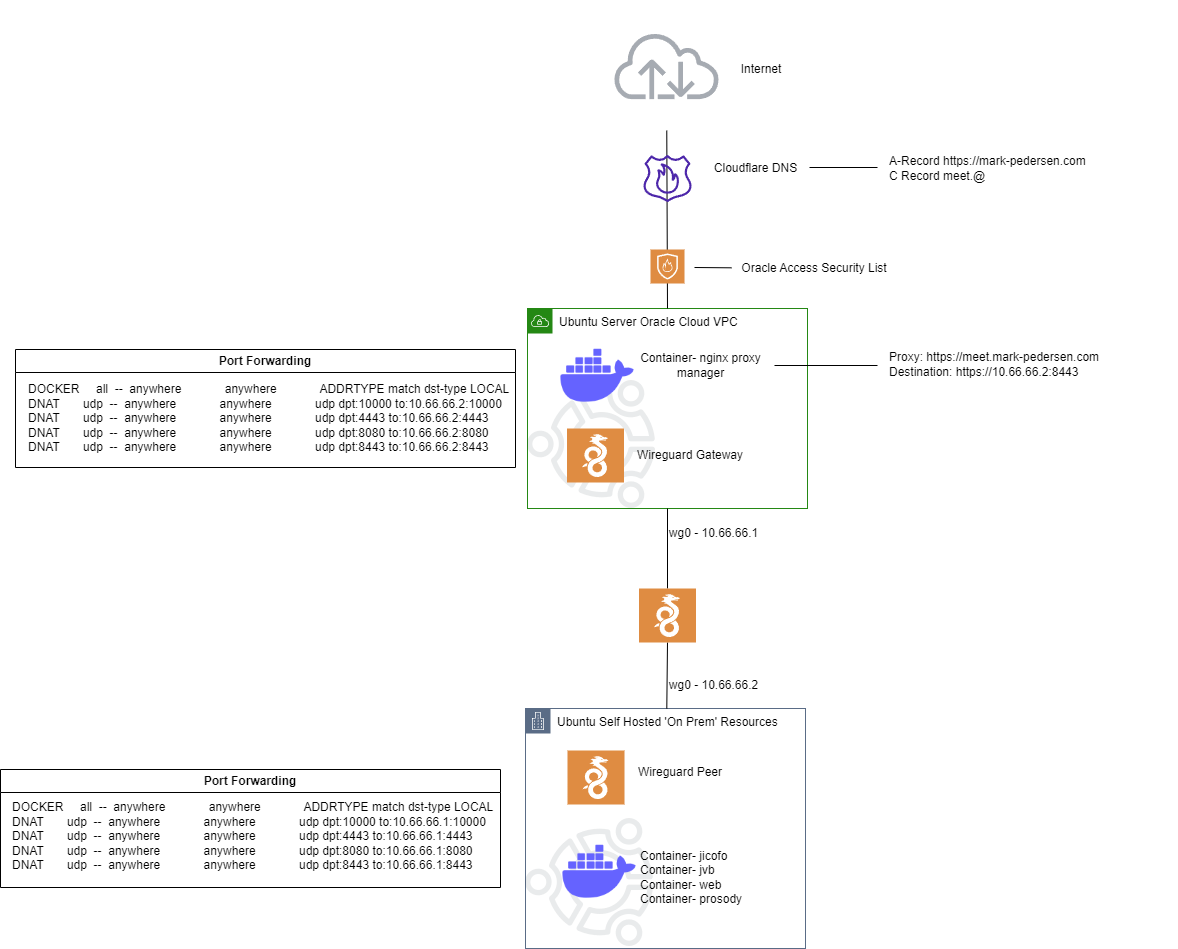

The diagram above was exported from draw.io. Its source (the exported page's mxGraphModel, read from the mxfile embedded in the PNG):
<mxGraphModel dx="2010" dy="1091" grid="1" gridSize="10" guides="1" tooltips="1" connect="1" arrows="1" fold="1" page="1" pageScale="1" pageWidth="827" pageHeight="1169" math="0" shadow="0">
  <root>
    <mxCell id="0" />
    <mxCell id="1" parent="0" />
    <mxCell id="Smguq0jH7CJrYK6zDWa_-1" value="&lt;font color=&quot;#000000&quot;&gt;Ubuntu Server Oracle Cloud VPC&lt;/font&gt;" style="points=[[0,0],[0.25,0],[0.5,0],[0.75,0],[1,0],[1,0.25],[1,0.5],[1,0.75],[1,1],[0.75,1],[0.5,1],[0.25,1],[0,1],[0,0.75],[0,0.5],[0,0.25]];outlineConnect=0;gradientColor=none;html=1;whiteSpace=wrap;fontSize=12;fontStyle=0;container=1;pointerEvents=0;collapsible=0;recursiveResize=0;shape=mxgraph.aws4.group;grIcon=mxgraph.aws4.group_vpc;strokeColor=#248814;fillColor=none;verticalAlign=top;align=left;spacingLeft=30;fontColor=#AAB7B8;dashed=0;" parent="1" vertex="1">
      <mxGeometry x="280" y="519" width="280" height="200" as="geometry" />
    </mxCell>
    <mxCell id="21hDIpPodqVBZLy327Sp-17" value="" style="shape=image;html=1;verticalAlign=top;verticalLabelPosition=bottom;labelBackgroundColor=#ffffff;imageAspect=0;aspect=fixed;image=https://cdn0.iconfinder.com/data/icons/logos-brands/24/logo_brand_brands_logos_ubuntu-128.png;opacity=10;" parent="Smguq0jH7CJrYK6zDWa_-1" vertex="1">
      <mxGeometry y="72" width="128" height="128" as="geometry" />
    </mxCell>
    <mxCell id="21hDIpPodqVBZLy327Sp-15" value="Container- nginx proxy manager" style="text;html=1;strokeColor=none;fillColor=none;align=center;verticalAlign=middle;whiteSpace=wrap;rounded=0;" parent="Smguq0jH7CJrYK6zDWa_-1" vertex="1">
      <mxGeometry x="100" y="42" width="147" height="30" as="geometry" />
    </mxCell>
    <mxCell id="21hDIpPodqVBZLy327Sp-22" value="" style="sketch=0;pointerEvents=1;shadow=0;dashed=0;html=1;strokeColor=none;fillColor=#DF8C42;labelPosition=center;verticalLabelPosition=bottom;verticalAlign=top;align=center;outlineConnect=0;shape=mxgraph.veeam2.wireguard;" parent="Smguq0jH7CJrYK6zDWa_-1" vertex="1">
      <mxGeometry x="39.5" y="120" width="57" height="54" as="geometry" />
    </mxCell>
    <mxCell id="21hDIpPodqVBZLy327Sp-23" value="Wireguard Gateway" style="text;html=1;strokeColor=none;fillColor=none;align=center;verticalAlign=middle;whiteSpace=wrap;rounded=0;fontColor=#000000;" parent="Smguq0jH7CJrYK6zDWa_-1" vertex="1">
      <mxGeometry x="90" y="132" width="146" height="30" as="geometry" />
    </mxCell>
    <mxCell id="Smguq0jH7CJrYK6zDWa_-2" value="&lt;font color=&quot;#000000&quot;&gt;Ubuntu Self Hosted 'On Prem' Resources&lt;/font&gt;" style="points=[[0,0],[0.25,0],[0.5,0],[0.75,0],[1,0],[1,0.25],[1,0.5],[1,0.75],[1,1],[0.75,1],[0.5,1],[0.25,1],[0,1],[0,0.75],[0,0.5],[0,0.25]];outlineConnect=0;gradientColor=none;html=1;whiteSpace=wrap;fontSize=12;fontStyle=0;container=1;pointerEvents=0;collapsible=0;recursiveResize=0;shape=mxgraph.aws4.group;grIcon=mxgraph.aws4.group_corporate_data_center;strokeColor=#5A6C86;fillColor=none;verticalAlign=top;align=left;spacingLeft=30;fontColor=#5A6C86;dashed=0;" parent="1" vertex="1">
      <mxGeometry x="278" y="919" width="280" height="240" as="geometry" />
    </mxCell>
    <mxCell id="21hDIpPodqVBZLy327Sp-18" value="" style="shape=image;html=1;verticalAlign=top;verticalLabelPosition=bottom;labelBackgroundColor=#ffffff;imageAspect=0;aspect=fixed;image=https://cdn0.iconfinder.com/data/icons/logos-brands/24/logo_brand_brands_logos_ubuntu-128.png;opacity=10;" parent="Smguq0jH7CJrYK6zDWa_-2" vertex="1">
      <mxGeometry y="110" width="128" height="128" as="geometry" />
    </mxCell>
    <mxCell id="21hDIpPodqVBZLy327Sp-24" value="" style="sketch=0;pointerEvents=1;shadow=0;dashed=0;html=1;strokeColor=none;fillColor=#DF8C42;labelPosition=center;verticalLabelPosition=bottom;verticalAlign=top;align=center;outlineConnect=0;shape=mxgraph.veeam2.wireguard;" parent="Smguq0jH7CJrYK6zDWa_-2" vertex="1">
      <mxGeometry x="42" y="42" width="57" height="54" as="geometry" />
    </mxCell>
    <mxCell id="21hDIpPodqVBZLy327Sp-25" value="Wireguard Peer" style="text;html=1;strokeColor=none;fillColor=none;align=center;verticalAlign=middle;whiteSpace=wrap;rounded=0;fontColor=#000000;" parent="Smguq0jH7CJrYK6zDWa_-2" vertex="1">
      <mxGeometry x="102" y="49" width="106" height="30" as="geometry" />
    </mxCell>
    <mxCell id="21hDIpPodqVBZLy327Sp-26" value="" style="shape=image;html=1;verticalAlign=top;verticalLabelPosition=bottom;labelBackgroundColor=#ffffff;imageAspect=0;aspect=fixed;image=https://cdn1.iconfinder.com/data/icons/unicons-line-vol-3/24/docker-128.png" parent="Smguq0jH7CJrYK6zDWa_-2" vertex="1">
      <mxGeometry x="30" y="120" width="88" height="88" as="geometry" />
    </mxCell>
    <mxCell id="21hDIpPodqVBZLy327Sp-27" value="Container- jicofo&lt;br&gt;Container- jvb&lt;br&gt;Container- web&lt;br&gt;Container- prosody" style="text;html=1;strokeColor=none;fillColor=none;align=left;verticalAlign=middle;whiteSpace=wrap;rounded=0;" parent="Smguq0jH7CJrYK6zDWa_-2" vertex="1">
      <mxGeometry x="113" y="129" width="147" height="80" as="geometry" />
    </mxCell>
    <mxCell id="21hDIpPodqVBZLy327Sp-2" value="" style="endArrow=none;html=1;rounded=0;entryX=0.5;entryY=1;entryDx=0;entryDy=0;startArrow=none;" parent="1" source="21hDIpPodqVBZLy327Sp-1" target="Smguq0jH7CJrYK6zDWa_-1" edge="1">
      <mxGeometry width="50" height="50" relative="1" as="geometry">
        <mxPoint x="390" y="879" as="sourcePoint" />
        <mxPoint x="440" y="829" as="targetPoint" />
      </mxGeometry>
    </mxCell>
    <mxCell id="21hDIpPodqVBZLy327Sp-7" value="wg0 - 10.66.66.2" style="text;html=1;strokeColor=none;fillColor=none;align=center;verticalAlign=middle;whiteSpace=wrap;rounded=0;" parent="1" vertex="1">
      <mxGeometry x="420" y="881" width="93" height="30" as="geometry" />
    </mxCell>
    <mxCell id="21hDIpPodqVBZLy327Sp-8" value="wg0 - 10.66.66.1" style="text;html=1;strokeColor=none;fillColor=none;align=center;verticalAlign=middle;whiteSpace=wrap;rounded=0;" parent="1" vertex="1">
      <mxGeometry x="420" y="729" width="93" height="30" as="geometry" />
    </mxCell>
    <mxCell id="21hDIpPodqVBZLy327Sp-14" value="" style="shape=image;html=1;verticalAlign=top;verticalLabelPosition=bottom;labelBackgroundColor=#ffffff;imageAspect=0;aspect=fixed;image=https://cdn1.iconfinder.com/data/icons/unicons-line-vol-3/24/docker-128.png" parent="1" vertex="1">
      <mxGeometry x="306" y="543" width="88" height="88" as="geometry" />
    </mxCell>
    <mxCell id="21hDIpPodqVBZLy327Sp-20" value="" style="endArrow=none;html=1;rounded=0;fontColor=#000000;exitX=0.5;exitY=0;exitDx=0;exitDy=0;" parent="1" source="Smguq0jH7CJrYK6zDWa_-1" target="21hDIpPodqVBZLy327Sp-19" edge="1">
      <mxGeometry width="50" height="50" relative="1" as="geometry">
        <mxPoint x="390" y="499" as="sourcePoint" />
        <mxPoint x="440" y="449" as="targetPoint" />
      </mxGeometry>
    </mxCell>
    <mxCell id="21hDIpPodqVBZLy327Sp-21" value="" style="endArrow=none;html=1;rounded=0;entryX=0.5;entryY=1;entryDx=0;entryDy=0;" parent="1" source="Smguq0jH7CJrYK6zDWa_-2" target="21hDIpPodqVBZLy327Sp-1" edge="1">
      <mxGeometry width="50" height="50" relative="1" as="geometry">
        <mxPoint x="420" y="1159" as="sourcePoint" />
        <mxPoint x="420" y="719" as="targetPoint" />
      </mxGeometry>
    </mxCell>
    <mxCell id="21hDIpPodqVBZLy327Sp-1" value="" style="sketch=0;pointerEvents=1;shadow=0;dashed=0;html=1;strokeColor=none;fillColor=#DF8C42;labelPosition=center;verticalLabelPosition=bottom;verticalAlign=top;align=center;outlineConnect=0;shape=mxgraph.veeam2.wireguard;" parent="1" vertex="1">
      <mxGeometry x="391.5" y="799" width="57" height="54" as="geometry" />
    </mxCell>
    <mxCell id="21hDIpPodqVBZLy327Sp-19" value="" style="sketch=0;outlineConnect=0;fontColor=#232F3E;gradientColor=none;strokeColor=#232F3E;fillColor=#ffffff;dashed=0;verticalLabelPosition=bottom;verticalAlign=top;align=center;html=1;fontSize=12;fontStyle=0;aspect=fixed;shape=mxgraph.aws4.resourceIcon;resIcon=mxgraph.aws4.internet;opacity=40;" parent="1" vertex="1">
      <mxGeometry x="354" y="211" width="130" height="130" as="geometry" />
    </mxCell>
    <mxCell id="21hDIpPodqVBZLy327Sp-30" value="Internet" style="text;html=1;strokeColor=none;fillColor=none;align=center;verticalAlign=middle;whiteSpace=wrap;rounded=0;fontColor=#000000;" parent="1" vertex="1">
      <mxGeometry x="484" y="265" width="60" height="30" as="geometry" />
    </mxCell>
    <mxCell id="21hDIpPodqVBZLy327Sp-31" value="Cloudflare DNS" style="text;html=1;strokeColor=none;fillColor=none;align=center;verticalAlign=middle;whiteSpace=wrap;rounded=0;fontColor=#000000;" parent="1" vertex="1">
      <mxGeometry x="448" y="364" width="121" height="30" as="geometry" />
    </mxCell>
    <mxCell id="21hDIpPodqVBZLy327Sp-28" value="" style="sketch=0;outlineConnect=0;fontColor=#232F3E;gradientColor=none;fillColor=#4D27AA;strokeColor=none;dashed=0;verticalLabelPosition=bottom;verticalAlign=top;align=center;html=1;fontSize=12;fontStyle=0;aspect=fixed;pointerEvents=1;shape=mxgraph.aws4.route_53_resolver_dns_firewall;" parent="1" vertex="1">
      <mxGeometry x="396" y="365" width="48" height="48" as="geometry" />
    </mxCell>
    <mxCell id="KGdJw8QSy0VbKkRWfgL3-5" value="" style="endArrow=none;html=1;rounded=0;exitX=1;exitY=0.5;exitDx=0;exitDy=0;" parent="1" source="21hDIpPodqVBZLy327Sp-15" edge="1">
      <mxGeometry width="50" height="50" relative="1" as="geometry">
        <mxPoint x="390" y="780" as="sourcePoint" />
        <mxPoint x="630" y="576" as="targetPoint" />
      </mxGeometry>
    </mxCell>
    <mxCell id="KGdJw8QSy0VbKkRWfgL3-6" value="Proxy: https://meet.mark-pedersen.com&lt;br&gt;Destination:&amp;nbsp;https://10.66.66.2:8443" style="text;html=1;strokeColor=none;fillColor=none;align=left;verticalAlign=middle;whiteSpace=wrap;rounded=0;" parent="1" vertex="1">
      <mxGeometry x="640" y="560" width="290" height="30" as="geometry" />
    </mxCell>
    <mxCell id="KGdJw8QSy0VbKkRWfgL3-7" value="A-Record https://mark-pedersen.com&lt;br&gt;C Record meet.@" style="text;html=1;strokeColor=none;fillColor=none;align=left;verticalAlign=middle;whiteSpace=wrap;rounded=0;" parent="1" vertex="1">
      <mxGeometry x="640" y="364" width="240" height="30" as="geometry" />
    </mxCell>
    <mxCell id="KGdJw8QSy0VbKkRWfgL3-8" value="" style="endArrow=none;html=1;rounded=0;exitX=1;exitY=0.5;exitDx=0;exitDy=0;" parent="1" edge="1">
      <mxGeometry width="50" height="50" relative="1" as="geometry">
        <mxPoint x="562" y="378" as="sourcePoint" />
        <mxPoint x="630" y="378" as="targetPoint" />
      </mxGeometry>
    </mxCell>
    <mxCell id="KGdJw8QSy0VbKkRWfgL3-10" value="Port Forwarding" style="swimlane;whiteSpace=wrap;html=1;" parent="1" vertex="1">
      <mxGeometry x="-232" y="560" width="500" height="118" as="geometry" />
    </mxCell>
    <mxCell id="KGdJw8QSy0VbKkRWfgL3-13" value="&lt;div&gt;DOCKER&amp;nbsp; &amp;nbsp; &amp;nbsp;all&amp;nbsp; --&amp;nbsp; anywhere&amp;nbsp; &amp;nbsp; &amp;nbsp; &amp;nbsp; &amp;nbsp; &amp;nbsp; &amp;nbsp;anywhere&amp;nbsp; &amp;nbsp; &amp;nbsp; &amp;nbsp; &amp;nbsp; &amp;nbsp; &amp;nbsp;ADDRTYPE match dst-type LOCAL&lt;/div&gt;&lt;div&gt;DNAT&amp;nbsp; &amp;nbsp; &amp;nbsp; &amp;nbsp;udp&amp;nbsp; --&amp;nbsp; anywhere&amp;nbsp; &amp;nbsp; &amp;nbsp; &amp;nbsp; &amp;nbsp; &amp;nbsp; &amp;nbsp;anywhere&amp;nbsp; &amp;nbsp; &amp;nbsp; &amp;nbsp; &amp;nbsp; &amp;nbsp; &amp;nbsp;udp dpt:10000 to:10.66.66.2:10000&lt;/div&gt;&lt;div&gt;DNAT&amp;nbsp; &amp;nbsp; &amp;nbsp; &amp;nbsp;udp&amp;nbsp; --&amp;nbsp; anywhere&amp;nbsp; &amp;nbsp; &amp;nbsp; &amp;nbsp; &amp;nbsp; &amp;nbsp; &amp;nbsp;anywhere&amp;nbsp; &amp;nbsp; &amp;nbsp; &amp;nbsp; &amp;nbsp; &amp;nbsp; &amp;nbsp;udp dpt:4443 to:10.66.66.2:4443&lt;/div&gt;&lt;div&gt;DNAT&amp;nbsp; &amp;nbsp; &amp;nbsp; &amp;nbsp;udp&amp;nbsp; --&amp;nbsp; anywhere&amp;nbsp; &amp;nbsp; &amp;nbsp; &amp;nbsp; &amp;nbsp; &amp;nbsp; &amp;nbsp;anywhere&amp;nbsp; &amp;nbsp; &amp;nbsp; &amp;nbsp; &amp;nbsp; &amp;nbsp; &amp;nbsp;udp dpt:8080 to:10.66.66.2:8080&lt;/div&gt;&lt;div&gt;DNAT&amp;nbsp; &amp;nbsp; &amp;nbsp; &amp;nbsp;udp&amp;nbsp; --&amp;nbsp; anywhere&amp;nbsp; &amp;nbsp; &amp;nbsp; &amp;nbsp; &amp;nbsp; &amp;nbsp; &amp;nbsp;anywhere&amp;nbsp; &amp;nbsp; &amp;nbsp; &amp;nbsp; &amp;nbsp; &amp;nbsp; &amp;nbsp;udp dpt:8443 to:10.66.66.2:8443&lt;/div&gt;&lt;div&gt;&lt;br&gt;&lt;/div&gt;" style="text;html=1;strokeColor=none;fillColor=none;align=left;verticalAlign=middle;whiteSpace=wrap;rounded=0;" parent="KGdJw8QSy0VbKkRWfgL3-10" vertex="1">
      <mxGeometry x="11" y="61" width="500" height="30" as="geometry" />
    </mxCell>
    <mxCell id="KGdJw8QSy0VbKkRWfgL3-11" value="Port Forwarding" style="swimlane;whiteSpace=wrap;html=1;" parent="1" vertex="1">
      <mxGeometry x="-247" y="980" width="500" height="118" as="geometry" />
    </mxCell>
    <mxCell id="KGdJw8QSy0VbKkRWfgL3-12" value="&lt;div style=&quot;&quot;&gt;&lt;font style=&quot;font-size: 12px;&quot;&gt;DOCKER&amp;nbsp; &amp;nbsp; &amp;nbsp;all&amp;nbsp; --&amp;nbsp; anywhere&amp;nbsp; &amp;nbsp; &amp;nbsp; &amp;nbsp; &amp;nbsp; &amp;nbsp; &amp;nbsp;anywhere&amp;nbsp; &amp;nbsp; &amp;nbsp; &amp;nbsp; &amp;nbsp; &amp;nbsp; &amp;nbsp;ADDRTYPE match dst-type LOCAL&lt;/font&gt;&lt;/div&gt;&lt;div style=&quot;&quot;&gt;&lt;font style=&quot;font-size: 12px;&quot;&gt;DNAT&amp;nbsp; &amp;nbsp; &amp;nbsp; &amp;nbsp;udp&amp;nbsp; --&amp;nbsp; anywhere&amp;nbsp; &amp;nbsp; &amp;nbsp; &amp;nbsp; &amp;nbsp; &amp;nbsp; &amp;nbsp;anywhere&amp;nbsp; &amp;nbsp; &amp;nbsp; &amp;nbsp; &amp;nbsp; &amp;nbsp; &amp;nbsp;udp dpt:10000 to:10.66.66.1:10000&lt;/font&gt;&lt;/div&gt;&lt;div style=&quot;&quot;&gt;&lt;font style=&quot;font-size: 12px;&quot;&gt;DNAT&amp;nbsp; &amp;nbsp; &amp;nbsp; &amp;nbsp;udp&amp;nbsp; --&amp;nbsp; anywhere&amp;nbsp; &amp;nbsp; &amp;nbsp; &amp;nbsp; &amp;nbsp; &amp;nbsp; &amp;nbsp;anywhere&amp;nbsp; &amp;nbsp; &amp;nbsp; &amp;nbsp; &amp;nbsp; &amp;nbsp; &amp;nbsp;udp dpt:4443 to:10.66.66.1:4443&lt;/font&gt;&lt;/div&gt;&lt;div style=&quot;&quot;&gt;&lt;font style=&quot;font-size: 12px;&quot;&gt;DNAT&amp;nbsp; &amp;nbsp; &amp;nbsp; &amp;nbsp;udp&amp;nbsp; --&amp;nbsp; anywhere&amp;nbsp; &amp;nbsp; &amp;nbsp; &amp;nbsp; &amp;nbsp; &amp;nbsp; &amp;nbsp;anywhere&amp;nbsp; &amp;nbsp; &amp;nbsp; &amp;nbsp; &amp;nbsp; &amp;nbsp; &amp;nbsp;udp dpt:8080 to:10.66.66.1:8080&lt;/font&gt;&lt;/div&gt;&lt;div style=&quot;&quot;&gt;&lt;font style=&quot;font-size: 12px;&quot;&gt;DNAT&amp;nbsp; &amp;nbsp; &amp;nbsp; &amp;nbsp;udp&amp;nbsp; --&amp;nbsp; anywhere&amp;nbsp; &amp;nbsp; &amp;nbsp; &amp;nbsp; &amp;nbsp; &amp;nbsp; &amp;nbsp;anywhere&amp;nbsp; &amp;nbsp; &amp;nbsp; &amp;nbsp; &amp;nbsp; &amp;nbsp; &amp;nbsp;udp dpt:8443 to:10.66.66.1:8443&lt;/font&gt;&lt;/div&gt;&lt;div style=&quot;&quot;&gt;&lt;br&gt;&lt;/div&gt;" style="text;html=1;strokeColor=none;fillColor=none;align=left;verticalAlign=middle;whiteSpace=wrap;rounded=0;" parent="KGdJw8QSy0VbKkRWfgL3-11" vertex="1">
      <mxGeometry x="10" y="59" width="500" height="30" as="geometry" />
    </mxCell>
    <mxCell id="KGdJw8QSy0VbKkRWfgL3-14" value="" style="sketch=0;pointerEvents=1;shadow=0;dashed=0;html=1;strokeColor=none;fillColor=#DF8C42;labelPosition=center;verticalLabelPosition=bottom;verticalAlign=top;align=center;outlineConnect=0;shape=mxgraph.veeam2.firewall;" parent="1" vertex="1">
      <mxGeometry x="403" y="460" width="34" height="34" as="geometry" />
    </mxCell>
    <mxCell id="KGdJw8QSy0VbKkRWfgL3-15" value="" style="endArrow=none;html=1;rounded=0;exitX=1;exitY=0.5;exitDx=0;exitDy=0;" parent="1" target="KGdJw8QSy0VbKkRWfgL3-16" edge="1">
      <mxGeometry width="50" height="50" relative="1" as="geometry">
        <mxPoint x="447" y="478" as="sourcePoint" />
        <mxPoint x="515" y="478" as="targetPoint" />
      </mxGeometry>
    </mxCell>
    <mxCell id="KGdJw8QSy0VbKkRWfgL3-16" value="Oracle Access Security List" style="text;html=1;strokeColor=none;fillColor=none;align=center;verticalAlign=middle;whiteSpace=wrap;rounded=0;" parent="1" vertex="1">
      <mxGeometry x="484" y="464" width="166" height="30" as="geometry" />
    </mxCell>
  </root>
</mxGraphModel>